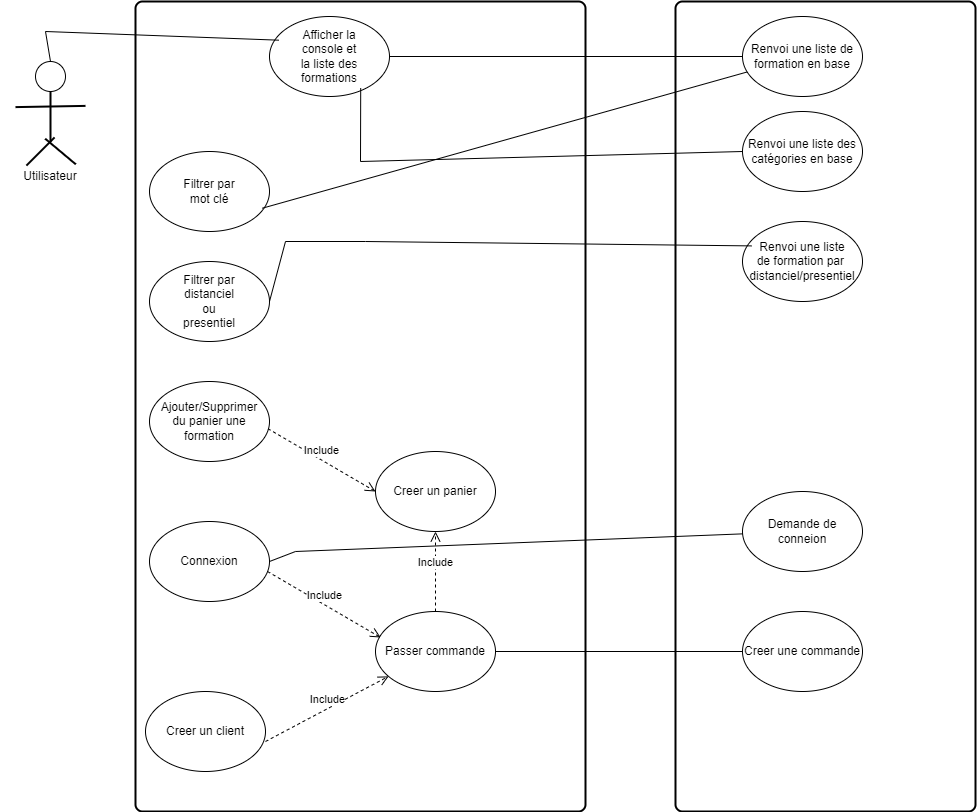

The diagram above was exported from draw.io. Its source (the exported page's mxGraphModel, read from the mxfile embedded in the PNG):
<mxGraphModel dx="1500" dy="757" grid="1" gridSize="10" guides="1" tooltips="1" connect="1" arrows="1" fold="1" page="1" pageScale="1" pageWidth="827" pageHeight="1169" math="0" shadow="0">
  <root>
    <mxCell id="0" />
    <mxCell id="1" parent="0" />
    <mxCell id="qORojct2lztHWQQSkaOx-47" value="" style="rounded=1;whiteSpace=wrap;html=1;absoluteArcSize=1;arcSize=14;strokeWidth=2;" vertex="1" parent="1">
      <mxGeometry x="760" y="10" width="300" height="810" as="geometry" />
    </mxCell>
    <mxCell id="qORojct2lztHWQQSkaOx-46" value="" style="rounded=1;whiteSpace=wrap;html=1;absoluteArcSize=1;arcSize=14;strokeWidth=2;" vertex="1" parent="1">
      <mxGeometry x="220" y="10" width="450" height="810" as="geometry" />
    </mxCell>
    <mxCell id="qORojct2lztHWQQSkaOx-12" value="" style="verticalLabelPosition=bottom;verticalAlign=top;html=1;shape=mxgraph.flowchart.on-page_reference;" vertex="1" parent="1">
      <mxGeometry x="120" y="70" width="30" height="30" as="geometry" />
    </mxCell>
    <mxCell id="qORojct2lztHWQQSkaOx-13" value="" style="line;strokeWidth=2;direction=south;html=1;" vertex="1" parent="1">
      <mxGeometry x="130" y="100" width="10" height="50" as="geometry" />
    </mxCell>
    <mxCell id="qORojct2lztHWQQSkaOx-14" value="" style="line;strokeWidth=2;direction=south;html=1;rotation=89;" vertex="1" parent="1">
      <mxGeometry x="100" y="80" width="70" height="70" as="geometry" />
    </mxCell>
    <mxCell id="qORojct2lztHWQQSkaOx-15" value="" style="line;strokeWidth=2;direction=south;html=1;rotation=45;" vertex="1" parent="1">
      <mxGeometry x="90" y="140" width="70" height="40" as="geometry" />
    </mxCell>
    <mxCell id="qORojct2lztHWQQSkaOx-19" value="" style="line;strokeWidth=2;direction=south;html=1;rotation=-230;" vertex="1" parent="1">
      <mxGeometry x="110" y="140" width="70" height="40" as="geometry" />
    </mxCell>
    <mxCell id="qORojct2lztHWQQSkaOx-20" value="" style="ellipse;whiteSpace=wrap;html=1;" vertex="1" parent="1">
      <mxGeometry x="354" y="25" width="120" height="80" as="geometry" />
    </mxCell>
    <mxCell id="qORojct2lztHWQQSkaOx-21" value="Afficher la console et la liste des formations" style="text;strokeColor=none;align=center;fillColor=none;html=1;verticalAlign=middle;whiteSpace=wrap;rounded=0;" vertex="1" parent="1">
      <mxGeometry x="384" y="50" width="60" height="30" as="geometry" />
    </mxCell>
    <mxCell id="qORojct2lztHWQQSkaOx-22" value="" style="ellipse;whiteSpace=wrap;html=1;" vertex="1" parent="1">
      <mxGeometry x="234" y="160" width="120" height="80" as="geometry" />
    </mxCell>
    <mxCell id="qORojct2lztHWQQSkaOx-23" value="Filtrer par mot clé" style="text;strokeColor=none;align=center;fillColor=none;html=1;verticalAlign=middle;whiteSpace=wrap;rounded=0;" vertex="1" parent="1">
      <mxGeometry x="264" y="185" width="60" height="30" as="geometry" />
    </mxCell>
    <mxCell id="qORojct2lztHWQQSkaOx-24" value="" style="ellipse;whiteSpace=wrap;html=1;" vertex="1" parent="1">
      <mxGeometry x="234" y="270" width="120" height="80" as="geometry" />
    </mxCell>
    <mxCell id="qORojct2lztHWQQSkaOx-25" value="Filtrer par distanciel ou presentiel" style="text;strokeColor=none;align=center;fillColor=none;html=1;verticalAlign=middle;whiteSpace=wrap;rounded=0;" vertex="1" parent="1">
      <mxGeometry x="264" y="295" width="60" height="30" as="geometry" />
    </mxCell>
    <mxCell id="qORojct2lztHWQQSkaOx-26" value="Utilisateur" style="text;strokeColor=none;align=center;fillColor=none;html=1;verticalAlign=middle;whiteSpace=wrap;rounded=0;" vertex="1" parent="1">
      <mxGeometry x="105" y="170" width="60" height="30" as="geometry" />
    </mxCell>
    <mxCell id="qORojct2lztHWQQSkaOx-27" value="" style="ellipse;whiteSpace=wrap;html=1;" vertex="1" parent="1">
      <mxGeometry x="234" y="390" width="120" height="80" as="geometry" />
    </mxCell>
    <mxCell id="qORojct2lztHWQQSkaOx-28" value="Ajouter/Supprimer du panier une formation" style="text;strokeColor=none;align=center;fillColor=none;html=1;verticalAlign=middle;whiteSpace=wrap;rounded=0;" vertex="1" parent="1">
      <mxGeometry x="264" y="415" width="60" height="30" as="geometry" />
    </mxCell>
    <mxCell id="qORojct2lztHWQQSkaOx-29" value="Creer un panier" style="ellipse;whiteSpace=wrap;html=1;" vertex="1" parent="1">
      <mxGeometry x="460" y="460" width="120" height="80" as="geometry" />
    </mxCell>
    <mxCell id="qORojct2lztHWQQSkaOx-31" value="Include" style="html=1;verticalAlign=bottom;endArrow=open;dashed=1;endSize=8;curved=0;rounded=0;exitX=0.987;exitY=0.59;exitDx=0;exitDy=0;exitPerimeter=0;entryX=0;entryY=0.5;entryDx=0;entryDy=0;" edge="1" parent="1" source="qORojct2lztHWQQSkaOx-27" target="qORojct2lztHWQQSkaOx-29">
      <mxGeometry relative="1" as="geometry">
        <mxPoint x="450" y="480" as="sourcePoint" />
        <mxPoint x="370" y="480" as="targetPoint" />
      </mxGeometry>
    </mxCell>
    <mxCell id="qORojct2lztHWQQSkaOx-32" value="Connexion" style="ellipse;whiteSpace=wrap;html=1;" vertex="1" parent="1">
      <mxGeometry x="234" y="530" width="120" height="80" as="geometry" />
    </mxCell>
    <mxCell id="qORojct2lztHWQQSkaOx-33" value="Passer commande" style="ellipse;whiteSpace=wrap;html=1;" vertex="1" parent="1">
      <mxGeometry x="460" y="620" width="120" height="80" as="geometry" />
    </mxCell>
    <mxCell id="qORojct2lztHWQQSkaOx-34" value="Include" style="html=1;verticalAlign=bottom;endArrow=open;dashed=1;endSize=8;curved=0;rounded=0;exitX=0.987;exitY=0.59;exitDx=0;exitDy=0;exitPerimeter=0;entryX=0.043;entryY=0.325;entryDx=0;entryDy=0;entryPerimeter=0;" edge="1" parent="1" target="qORojct2lztHWQQSkaOx-33">
      <mxGeometry relative="1" as="geometry">
        <mxPoint x="352" y="580" as="sourcePoint" />
        <mxPoint x="460" y="643" as="targetPoint" />
      </mxGeometry>
    </mxCell>
    <mxCell id="qORojct2lztHWQQSkaOx-35" value="Creer un client" style="ellipse;whiteSpace=wrap;html=1;" vertex="1" parent="1">
      <mxGeometry x="230" y="700" width="120" height="80" as="geometry" />
    </mxCell>
    <mxCell id="qORojct2lztHWQQSkaOx-36" value="Include" style="html=1;verticalAlign=bottom;endArrow=open;dashed=1;endSize=8;curved=0;rounded=0;exitX=1;exitY=0.625;exitDx=0;exitDy=0;exitPerimeter=0;" edge="1" parent="1" source="qORojct2lztHWQQSkaOx-35" target="qORojct2lztHWQQSkaOx-33">
      <mxGeometry relative="1" as="geometry">
        <mxPoint x="354" y="740" as="sourcePoint" />
        <mxPoint x="467" y="806" as="targetPoint" />
      </mxGeometry>
    </mxCell>
    <mxCell id="qORojct2lztHWQQSkaOx-38" value="Renvoi une liste de formation en base" style="ellipse;whiteSpace=wrap;html=1;" vertex="1" parent="1">
      <mxGeometry x="827" y="25" width="120" height="80" as="geometry" />
    </mxCell>
    <mxCell id="qORojct2lztHWQQSkaOx-39" value="Renvoi une liste des catégories en base" style="ellipse;whiteSpace=wrap;html=1;" vertex="1" parent="1">
      <mxGeometry x="827" y="120" width="120" height="80" as="geometry" />
    </mxCell>
    <mxCell id="qORojct2lztHWQQSkaOx-40" value="Renvoi une liste&lt;div&gt;de formation par&amp;nbsp;&lt;/div&gt;&lt;div&gt;distanciel/presentiel&lt;/div&gt;" style="ellipse;whiteSpace=wrap;html=1;" vertex="1" parent="1">
      <mxGeometry x="827" y="230" width="120" height="80" as="geometry" />
    </mxCell>
    <mxCell id="qORojct2lztHWQQSkaOx-41" value="Demande de conneion" style="ellipse;whiteSpace=wrap;html=1;" vertex="1" parent="1">
      <mxGeometry x="827" y="500" width="120" height="80" as="geometry" />
    </mxCell>
    <mxCell id="qORojct2lztHWQQSkaOx-42" value="Creer une commande" style="ellipse;whiteSpace=wrap;html=1;" vertex="1" parent="1">
      <mxGeometry x="827" y="620" width="120" height="80" as="geometry" />
    </mxCell>
    <mxCell id="qORojct2lztHWQQSkaOx-48" value="" style="endArrow=none;html=1;rounded=0;entryX=0.077;entryY=0.296;entryDx=0;entryDy=0;entryPerimeter=0;exitX=0.5;exitY=0;exitDx=0;exitDy=0;exitPerimeter=0;" edge="1" parent="1" source="qORojct2lztHWQQSkaOx-12" target="qORojct2lztHWQQSkaOx-20">
      <mxGeometry relative="1" as="geometry">
        <mxPoint x="140" y="60" as="sourcePoint" />
        <mxPoint x="280" y="50.00000000000003" as="targetPoint" />
        <Array as="points">
          <mxPoint x="130" y="40" />
        </Array>
      </mxGeometry>
    </mxCell>
    <mxCell id="qORojct2lztHWQQSkaOx-49" value="" style="endArrow=none;html=1;rounded=0;entryX=0;entryY=0.5;entryDx=0;entryDy=0;" edge="1" parent="1" source="qORojct2lztHWQQSkaOx-20" target="qORojct2lztHWQQSkaOx-38">
      <mxGeometry relative="1" as="geometry">
        <mxPoint x="550" y="64.29000000000002" as="sourcePoint" />
        <mxPoint x="710" y="64.29000000000002" as="targetPoint" />
      </mxGeometry>
    </mxCell>
    <mxCell id="qORojct2lztHWQQSkaOx-50" value="" style="endArrow=none;html=1;rounded=0;exitX=0.94;exitY=0.709;exitDx=0;exitDy=0;exitPerimeter=0;" edge="1" parent="1" source="qORojct2lztHWQQSkaOx-22" target="qORojct2lztHWQQSkaOx-38">
      <mxGeometry relative="1" as="geometry">
        <mxPoint x="414" y="215" as="sourcePoint" />
        <mxPoint x="574" y="215" as="targetPoint" />
        <Array as="points" />
      </mxGeometry>
    </mxCell>
    <mxCell id="qORojct2lztHWQQSkaOx-51" value="" style="endArrow=none;html=1;rounded=0;entryX=0;entryY=0.5;entryDx=0;entryDy=0;exitX=0.76;exitY=0.896;exitDx=0;exitDy=0;exitPerimeter=0;" edge="1" parent="1" source="qORojct2lztHWQQSkaOx-20" target="qORojct2lztHWQQSkaOx-39">
      <mxGeometry relative="1" as="geometry">
        <mxPoint x="640" y="160" as="sourcePoint" />
        <mxPoint x="800" y="160" as="targetPoint" />
        <Array as="points">
          <mxPoint x="445" y="170" />
        </Array>
      </mxGeometry>
    </mxCell>
    <mxCell id="qORojct2lztHWQQSkaOx-53" value="" style="endArrow=none;html=1;rounded=0;entryX=0.075;entryY=0.305;entryDx=0;entryDy=0;entryPerimeter=0;exitX=1;exitY=0.5;exitDx=0;exitDy=0;" edge="1" parent="1" source="qORojct2lztHWQQSkaOx-24" target="qORojct2lztHWQQSkaOx-40">
      <mxGeometry relative="1" as="geometry">
        <mxPoint x="370" y="308.57000000000005" as="sourcePoint" />
        <mxPoint x="530" y="308.57000000000005" as="targetPoint" />
        <Array as="points">
          <mxPoint x="370" y="250" />
          <mxPoint x="450" y="250" />
        </Array>
      </mxGeometry>
    </mxCell>
    <mxCell id="qORojct2lztHWQQSkaOx-54" value="" style="endArrow=none;html=1;rounded=0;exitX=1;exitY=0.5;exitDx=0;exitDy=0;" edge="1" parent="1" source="qORojct2lztHWQQSkaOx-32" target="qORojct2lztHWQQSkaOx-41">
      <mxGeometry relative="1" as="geometry">
        <mxPoint x="365" y="569.58" as="sourcePoint" />
        <mxPoint x="525" y="569.58" as="targetPoint" />
        <Array as="points">
          <mxPoint x="380" y="560" />
        </Array>
      </mxGeometry>
    </mxCell>
    <mxCell id="qORojct2lztHWQQSkaOx-55" value="" style="endArrow=none;html=1;rounded=0;exitX=1;exitY=0.5;exitDx=0;exitDy=0;" edge="1" parent="1" source="qORojct2lztHWQQSkaOx-33" target="qORojct2lztHWQQSkaOx-42">
      <mxGeometry relative="1" as="geometry">
        <mxPoint x="590" y="659.29" as="sourcePoint" />
        <mxPoint x="750" y="659.29" as="targetPoint" />
      </mxGeometry>
    </mxCell>
    <mxCell id="qORojct2lztHWQQSkaOx-56" value="Include" style="html=1;verticalAlign=bottom;endArrow=open;dashed=1;endSize=8;curved=0;rounded=0;exitX=0.5;exitY=0;exitDx=0;exitDy=0;entryX=0.5;entryY=1;entryDx=0;entryDy=0;" edge="1" parent="1" source="qORojct2lztHWQQSkaOx-33" target="qORojct2lztHWQQSkaOx-29">
      <mxGeometry relative="1" as="geometry">
        <mxPoint x="520" y="610" as="sourcePoint" />
        <mxPoint x="643" y="545" as="targetPoint" />
      </mxGeometry>
    </mxCell>
  </root>
</mxGraphModel>